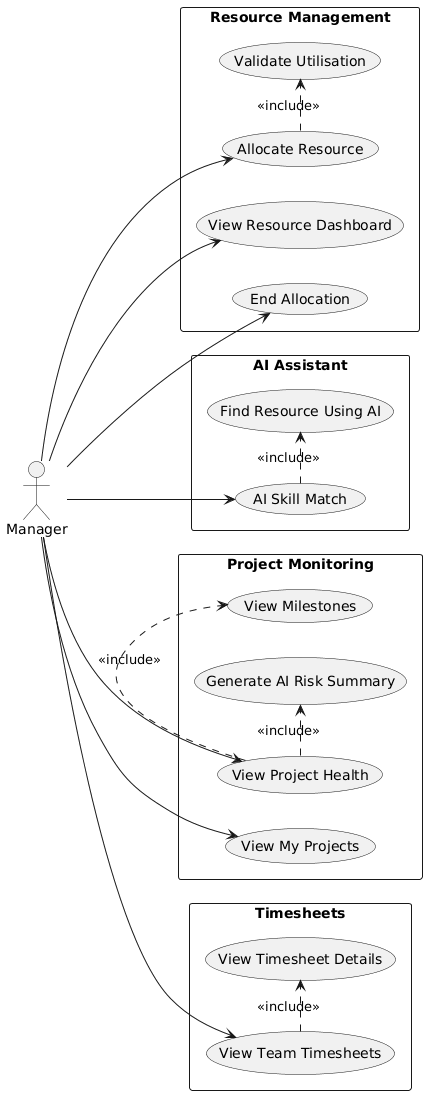

The diagram above was rendered by PlantUML. Its source (embedded in the PNG):
@startuml
left to right direction

actor Manager

rectangle "Resource Management" {
  usecase "View Resource Dashboard" as UC1
  usecase "Allocate Resource" as UC2
  usecase "End Allocation" as UC3
  usecase "Validate Utilisation" as UC4
}

rectangle "Project Monitoring" {
  usecase "View My Projects" as UC5
  usecase "View Project Health" as UC6
  usecase "View Milestones" as UC7
  usecase "Generate AI Risk Summary" as UC8
}

rectangle "Timesheets" {
  usecase "View Team Timesheets" as UC9
  usecase "View Timesheet Details" as UC10
}

rectangle "AI Assistant" {
  usecase "AI Skill Match" as UC11
  usecase "Find Resource Using AI" as UC12
}

Manager --> UC1
Manager --> UC2
Manager --> UC3
Manager --> UC5
Manager --> UC6
Manager --> UC9
Manager --> UC11

UC2 .> UC4 : <<include>>
UC11 .> UC12 : <<include>>
UC6 .> UC7 : <<include>>
UC6 .> UC8 : <<include>>
UC9 .> UC10 : <<include>>
@enduml